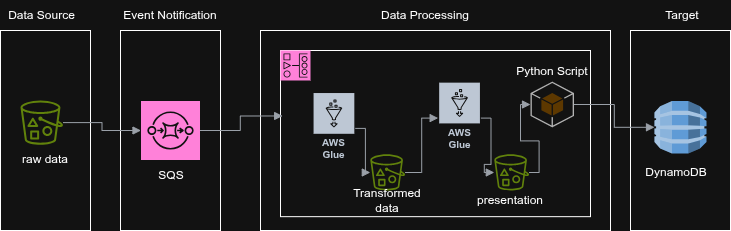

The diagram above was exported from draw.io. Its source (the exported page's mxGraphModel, read from the mxfile embedded in the PNG):
<mxGraphModel dx="1426" dy="791" grid="1" gridSize="10" guides="1" tooltips="1" connect="1" arrows="1" fold="1" page="1" pageScale="1" pageWidth="850" pageHeight="1100" math="0" shadow="0">
  <root>
    <mxCell id="0" />
    <mxCell id="1" parent="0" />
    <mxCell id="roTiI-cVfTf1T6BizycE-1" value="" style="rounded=0;whiteSpace=wrap;html=1;" vertex="1" parent="1">
      <mxGeometry x="40" y="120" width="90" height="200" as="geometry" />
    </mxCell>
    <mxCell id="roTiI-cVfTf1T6BizycE-2" value="" style="rounded=0;whiteSpace=wrap;html=1;" vertex="1" parent="1">
      <mxGeometry x="160" y="120" width="100" height="200" as="geometry" />
    </mxCell>
    <mxCell id="roTiI-cVfTf1T6BizycE-3" value="" style="rounded=0;whiteSpace=wrap;html=1;" vertex="1" parent="1">
      <mxGeometry x="300" y="120" width="350" height="200" as="geometry" />
    </mxCell>
    <mxCell id="roTiI-cVfTf1T6BizycE-4" value="" style="rounded=0;whiteSpace=wrap;html=1;" vertex="1" parent="1">
      <mxGeometry x="670" y="120" width="100" height="200" as="geometry" />
    </mxCell>
    <mxCell id="roTiI-cVfTf1T6BizycE-5" value="" style="sketch=0;outlineConnect=0;fontColor=#232F3E;gradientColor=none;fillColor=#7AA116;strokeColor=none;dashed=0;verticalLabelPosition=bottom;verticalAlign=top;align=center;html=1;fontSize=12;fontStyle=0;aspect=fixed;pointerEvents=1;shape=mxgraph.aws4.bucket_with_objects;" vertex="1" parent="1">
      <mxGeometry x="60" y="190" width="42.5" height="44.2" as="geometry" />
    </mxCell>
    <mxCell id="roTiI-cVfTf1T6BizycE-6" value="" style="sketch=0;points=[[0,0,0],[0.25,0,0],[0.5,0,0],[0.75,0,0],[1,0,0],[0,1,0],[0.25,1,0],[0.5,1,0],[0.75,1,0],[1,1,0],[0,0.25,0],[0,0.5,0],[0,0.75,0],[1,0.25,0],[1,0.5,0],[1,0.75,0]];outlineConnect=0;fontColor=#232F3E;fillColor=#E7157B;strokeColor=#ffffff;dashed=0;verticalLabelPosition=bottom;verticalAlign=top;align=center;html=1;fontSize=12;fontStyle=0;aspect=fixed;shape=mxgraph.aws4.resourceIcon;resIcon=mxgraph.aws4.sqs;" vertex="1" parent="1">
      <mxGeometry x="180.5" y="190.5" width="59" height="59" as="geometry" />
    </mxCell>
    <mxCell id="roTiI-cVfTf1T6BizycE-7" value="" style="group" vertex="1" connectable="0" parent="1">
      <mxGeometry x="320" y="140" width="310" height="170" as="geometry" />
    </mxCell>
    <mxCell id="roTiI-cVfTf1T6BizycE-8" value="" style="rounded=0;whiteSpace=wrap;html=1;" vertex="1" parent="roTiI-cVfTf1T6BizycE-7">
      <mxGeometry width="310" height="166.15760537568724" as="geometry" />
    </mxCell>
    <mxCell id="roTiI-cVfTf1T6BizycE-9" value="" style="sketch=0;points=[[0,0,0],[0.25,0,0],[0.5,0,0],[0.75,0,0],[1,0,0],[0,1,0],[0.25,1,0],[0.5,1,0],[0.75,1,0],[1,1,0],[0,0.25,0],[0,0.5,0],[0,0.75,0],[1,0.25,0],[1,0.5,0],[1,0.75,0]];outlineConnect=0;fontColor=#232F3E;fillColor=#E7157B;strokeColor=#ffffff;dashed=0;verticalLabelPosition=bottom;verticalAlign=top;align=center;html=1;fontSize=12;fontStyle=0;aspect=fixed;shape=mxgraph.aws4.resourceIcon;resIcon=mxgraph.aws4.managed_workflows_for_apache_airflow;" vertex="1" parent="roTiI-cVfTf1T6BizycE-7">
      <mxGeometry width="30" height="30" as="geometry" />
    </mxCell>
    <mxCell id="roTiI-cVfTf1T6BizycE-10" value="AWS Glue" style="sketch=0;outlineConnect=0;fontColor=#232F3E;gradientColor=none;strokeColor=#ffffff;fillColor=#232F3E;dashed=0;verticalLabelPosition=middle;verticalAlign=bottom;align=center;html=1;whiteSpace=wrap;fontSize=10;fontStyle=1;spacing=3;shape=mxgraph.aws4.productIcon;prIcon=mxgraph.aws4.glue;" vertex="1" parent="roTiI-cVfTf1T6BizycE-7">
      <mxGeometry x="32.068965517241374" y="41.53940134392181" width="42.75862068965517" height="72.69395235186317" as="geometry" />
    </mxCell>
    <mxCell id="roTiI-cVfTf1T6BizycE-11" value="AWS Glue" style="sketch=0;outlineConnect=0;fontColor=#232F3E;gradientColor=none;strokeColor=#ffffff;fillColor=#232F3E;dashed=0;verticalLabelPosition=middle;verticalAlign=bottom;align=center;html=1;whiteSpace=wrap;fontSize=10;fontStyle=1;spacing=3;shape=mxgraph.aws4.productIcon;prIcon=mxgraph.aws4.glue;" vertex="1" parent="roTiI-cVfTf1T6BizycE-7">
      <mxGeometry x="157.67241379310343" y="31.15455100794136" width="42.75862068965517" height="72.69395235186317" as="geometry" />
    </mxCell>
    <mxCell id="roTiI-cVfTf1T6BizycE-12" value="" style="sketch=0;outlineConnect=0;fontColor=#232F3E;gradientColor=none;fillColor=#7AA116;strokeColor=none;dashed=0;verticalLabelPosition=bottom;verticalAlign=top;align=center;html=1;fontSize=12;fontStyle=0;aspect=fixed;pointerEvents=1;shape=mxgraph.aws4.bucket_with_objects;" vertex="1" parent="roTiI-cVfTf1T6BizycE-7">
      <mxGeometry x="89.79" y="103.85" width="34.76" height="36.15" as="geometry" />
    </mxCell>
    <mxCell id="roTiI-cVfTf1T6BizycE-13" value="" style="edgeStyle=orthogonalEdgeStyle;html=1;endArrow=block;elbow=vertical;startArrow=none;endFill=1;strokeColor=#545B64;rounded=0;" edge="1" parent="roTiI-cVfTf1T6BizycE-7" source="roTiI-cVfTf1T6BizycE-10" target="roTiI-cVfTf1T6BizycE-12">
      <mxGeometry width="100" relative="1" as="geometry">
        <mxPoint x="-42.75862068965517" y="93.46365302382408" as="sourcePoint" />
        <mxPoint x="64.13793103448275" y="93.46365302382408" as="targetPoint" />
      </mxGeometry>
    </mxCell>
    <mxCell id="roTiI-cVfTf1T6BizycE-14" value="" style="edgeStyle=orthogonalEdgeStyle;html=1;endArrow=block;elbow=vertical;startArrow=none;endFill=1;strokeColor=#545B64;rounded=0;" edge="1" parent="roTiI-cVfTf1T6BizycE-7" source="roTiI-cVfTf1T6BizycE-12" target="roTiI-cVfTf1T6BizycE-11">
      <mxGeometry width="100" relative="1" as="geometry">
        <mxPoint x="-42.75862068965517" y="93.46365302382408" as="sourcePoint" />
        <mxPoint x="64.13793103448275" y="93.46365302382408" as="targetPoint" />
      </mxGeometry>
    </mxCell>
    <mxCell id="roTiI-cVfTf1T6BizycE-15" value="" style="sketch=0;outlineConnect=0;fontColor=#232F3E;gradientColor=none;fillColor=#7AA116;strokeColor=none;dashed=0;verticalLabelPosition=bottom;verticalAlign=top;align=center;html=1;fontSize=12;fontStyle=0;aspect=fixed;pointerEvents=1;shape=mxgraph.aws4.bucket_with_objects;" vertex="1" parent="roTiI-cVfTf1T6BizycE-7">
      <mxGeometry x="213.79" y="103.85" width="34.76" height="36.15" as="geometry" />
    </mxCell>
    <mxCell id="roTiI-cVfTf1T6BizycE-16" value="" style="edgeStyle=orthogonalEdgeStyle;html=1;endArrow=block;elbow=vertical;startArrow=none;endFill=1;strokeColor=#545B64;rounded=0;" edge="1" parent="roTiI-cVfTf1T6BizycE-7" source="roTiI-cVfTf1T6BizycE-11" target="roTiI-cVfTf1T6BizycE-15">
      <mxGeometry width="100" relative="1" as="geometry">
        <mxPoint x="-40" y="93.46365302382408" as="sourcePoint" />
        <mxPoint x="60" y="93.46365302382408" as="targetPoint" />
      </mxGeometry>
    </mxCell>
    <mxCell id="roTiI-cVfTf1T6BizycE-17" value="" style="outlineConnect=0;dashed=0;verticalLabelPosition=bottom;verticalAlign=top;align=center;html=1;shape=mxgraph.aws3.android;fillColor=#FFD44F;gradientColor=none;" vertex="1" parent="roTiI-cVfTf1T6BizycE-7">
      <mxGeometry x="250" y="31.15455100794136" width="43.5" height="45.693341478314" as="geometry" />
    </mxCell>
    <mxCell id="roTiI-cVfTf1T6BizycE-18" value="" style="edgeStyle=orthogonalEdgeStyle;html=1;endArrow=block;elbow=vertical;startArrow=none;endFill=1;strokeColor=#545B64;rounded=0;entryX=0;entryY=0.5;entryDx=0;entryDy=0;entryPerimeter=0;" edge="1" parent="roTiI-cVfTf1T6BizycE-7" source="roTiI-cVfTf1T6BizycE-15" target="roTiI-cVfTf1T6BizycE-17">
      <mxGeometry width="100" relative="1" as="geometry">
        <mxPoint x="-40" y="93.46365302382408" as="sourcePoint" />
        <mxPoint x="60" y="93.46365302382408" as="targetPoint" />
      </mxGeometry>
    </mxCell>
    <mxCell id="roTiI-cVfTf1T6BizycE-29" value="Transformed data" style="text;strokeColor=none;align=center;fillColor=none;html=1;verticalAlign=middle;whiteSpace=wrap;rounded=0;" vertex="1" parent="roTiI-cVfTf1T6BizycE-7">
      <mxGeometry x="77.17000000000002" y="139.99954184483812" width="60" height="20.250458155161883" as="geometry" />
    </mxCell>
    <mxCell id="roTiI-cVfTf1T6BizycE-30" value="presentation" style="text;strokeColor=none;align=center;fillColor=none;html=1;verticalAlign=middle;whiteSpace=wrap;rounded=0;" vertex="1" parent="roTiI-cVfTf1T6BizycE-7">
      <mxGeometry x="200.43" y="139.99954184483812" width="60" height="20.250458155161883" as="geometry" />
    </mxCell>
    <mxCell id="roTiI-cVfTf1T6BizycE-45" value="Python Script" style="text;strokeColor=none;align=center;fillColor=none;html=1;verticalAlign=middle;whiteSpace=wrap;rounded=0;" vertex="1" parent="roTiI-cVfTf1T6BizycE-7">
      <mxGeometry x="225.88" y="10.9" width="91.75" height="20.25" as="geometry" />
    </mxCell>
    <mxCell id="roTiI-cVfTf1T6BizycE-19" value="" style="outlineConnect=0;dashed=0;verticalLabelPosition=bottom;verticalAlign=top;align=center;html=1;shape=mxgraph.aws3.dynamo_db;fillColor=#2E73B8;gradientColor=none;" vertex="1" parent="1">
      <mxGeometry x="694" y="190.5" width="52" height="52.6" as="geometry" />
    </mxCell>
    <mxCell id="roTiI-cVfTf1T6BizycE-20" value="" style="edgeStyle=orthogonalEdgeStyle;html=1;endArrow=block;elbow=vertical;startArrow=none;endFill=1;strokeColor=#545B64;rounded=0;entryX=0;entryY=0.5;entryDx=0;entryDy=0;entryPerimeter=0;" edge="1" parent="1" source="roTiI-cVfTf1T6BizycE-5" target="roTiI-cVfTf1T6BizycE-6">
      <mxGeometry width="100" relative="1" as="geometry">
        <mxPoint x="280" y="230" as="sourcePoint" />
        <mxPoint x="380" y="230" as="targetPoint" />
      </mxGeometry>
    </mxCell>
    <mxCell id="roTiI-cVfTf1T6BizycE-21" value="" style="edgeStyle=orthogonalEdgeStyle;html=1;endArrow=block;elbow=vertical;startArrow=none;endFill=1;strokeColor=#545B64;rounded=0;exitX=1;exitY=0.5;exitDx=0;exitDy=0;exitPerimeter=0;entryX=0.007;entryY=0.394;entryDx=0;entryDy=0;entryPerimeter=0;" edge="1" parent="1" source="roTiI-cVfTf1T6BizycE-6" target="roTiI-cVfTf1T6BizycE-8">
      <mxGeometry width="100" relative="1" as="geometry">
        <mxPoint x="280" y="230" as="sourcePoint" />
        <mxPoint x="380" y="230" as="targetPoint" />
      </mxGeometry>
    </mxCell>
    <mxCell id="roTiI-cVfTf1T6BizycE-22" value="Data Source" style="text;strokeColor=none;align=center;fillColor=none;html=1;verticalAlign=middle;whiteSpace=wrap;rounded=0;" vertex="1" parent="1">
      <mxGeometry x="43.75" y="90" width="75" height="30" as="geometry" />
    </mxCell>
    <mxCell id="roTiI-cVfTf1T6BizycE-23" value="Event Notification" style="text;strokeColor=none;align=center;fillColor=none;html=1;verticalAlign=middle;whiteSpace=wrap;rounded=0;" vertex="1" parent="1">
      <mxGeometry x="161.25" y="90" width="97.5" height="30" as="geometry" />
    </mxCell>
    <mxCell id="roTiI-cVfTf1T6BizycE-24" value="Data Processing" style="text;strokeColor=none;align=center;fillColor=none;html=1;verticalAlign=middle;whiteSpace=wrap;rounded=0;" vertex="1" parent="1">
      <mxGeometry x="416.25" y="90" width="97.5" height="30" as="geometry" />
    </mxCell>
    <mxCell id="roTiI-cVfTf1T6BizycE-25" value="Target" style="text;strokeColor=none;align=center;fillColor=none;html=1;verticalAlign=middle;whiteSpace=wrap;rounded=0;" vertex="1" parent="1">
      <mxGeometry x="672.5" y="90" width="97.5" height="30" as="geometry" />
    </mxCell>
    <mxCell id="roTiI-cVfTf1T6BizycE-26" value="" style="edgeStyle=orthogonalEdgeStyle;html=1;endArrow=block;elbow=vertical;startArrow=none;endFill=1;strokeColor=#545B64;rounded=0;exitX=1;exitY=0.5;exitDx=0;exitDy=0;exitPerimeter=0;" edge="1" parent="1" source="roTiI-cVfTf1T6BizycE-17" target="roTiI-cVfTf1T6BizycE-19">
      <mxGeometry width="100" relative="1" as="geometry">
        <mxPoint x="280" y="230" as="sourcePoint" />
        <mxPoint x="380" y="230" as="targetPoint" />
      </mxGeometry>
    </mxCell>
    <mxCell id="roTiI-cVfTf1T6BizycE-27" value="raw data" style="text;strokeColor=none;align=center;fillColor=none;html=1;verticalAlign=middle;whiteSpace=wrap;rounded=0;" vertex="1" parent="1">
      <mxGeometry x="55" y="234.2" width="60" height="30" as="geometry" />
    </mxCell>
    <mxCell id="roTiI-cVfTf1T6BizycE-28" value="SQS" style="text;strokeColor=none;align=center;fillColor=none;html=1;verticalAlign=middle;whiteSpace=wrap;rounded=0;" vertex="1" parent="1">
      <mxGeometry x="180.5" y="249.5" width="60" height="30" as="geometry" />
    </mxCell>
    <mxCell id="roTiI-cVfTf1T6BizycE-46" value="DynamoDB" style="text;strokeColor=none;align=center;fillColor=none;html=1;verticalAlign=middle;whiteSpace=wrap;rounded=0;" vertex="1" parent="1">
      <mxGeometry x="670" y="251.8" width="91.75" height="20.25" as="geometry" />
    </mxCell>
  </root>
</mxGraphModel>